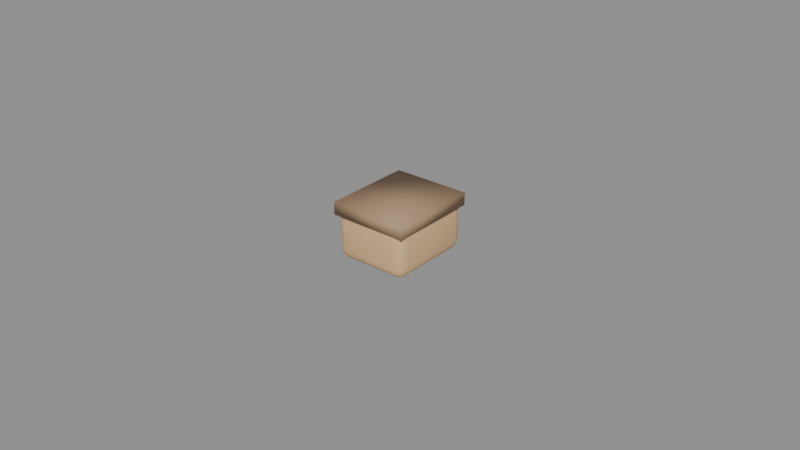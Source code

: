 # Source: costume_backpack.blend  (saved by Blender 5.2.45; exported with 4.5.12 LTS)
import bpy
from mathutils import Matrix  # noqa: F401  (used for matrix-valued properties, if any)

bpy.ops.wm.read_factory_settings(use_empty=True)
scene = bpy.context.scene
scene.name = 'Scene'

# ---- materials (node trees are filled in below, after node groups)
mat_mat_backpack_canvas = bpy.data.materials.new('mat_backpack_canvas')
mat_mat_backpack_canvas.diffuse_color = (0.72, 0.46, 0.24, 1.0)
mat_mat_backpack_flap = bpy.data.materials.new('mat_backpack_flap')
mat_mat_backpack_flap.diffuse_color = (0.38, 0.24, 0.14, 1.0)

# ---- material node trees
mat_mat_backpack_canvas.use_nodes = True; mat_mat_backpack_canvas.node_tree.nodes.clear()
_N = mat_mat_backpack_canvas.node_tree.nodes; _L = mat_mat_backpack_canvas.node_tree.links
n0 = _N.new('ShaderNodeBsdfPrincipled'); n0.name = 'Principled BSDF'; n0.location = (-200, 100)
n0.inputs[0].default_value = (0.72, 0.46, 0.24, 1.0)
n0.inputs[2].default_value = 0.72
n0.inputs[10].default_value = 0.005
n1 = _N.new('ShaderNodeOutputMaterial'); n1.name = 'Material Output'; n1.location = (200, 100)
_L.new(n0.outputs[0], n1.inputs[0])
n1.is_active_output = True
mat_mat_backpack_flap.use_nodes = True; mat_mat_backpack_flap.node_tree.nodes.clear()
_N = mat_mat_backpack_flap.node_tree.nodes; _L = mat_mat_backpack_flap.node_tree.links
n0 = _N.new('ShaderNodeBsdfPrincipled'); n0.name = 'Principled BSDF'; n0.location = (-200, 100)
n0.inputs[0].default_value = (0.38, 0.24, 0.14, 1.0)
n0.inputs[2].default_value = 0.62
n0.inputs[10].default_value = 0.005
n1 = _N.new('ShaderNodeOutputMaterial'); n1.name = 'Material Output'; n1.location = (200, 100)
_L.new(n0.outputs[0], n1.inputs[0])
n1.is_active_output = True

# ---- meshes
me_cube = bpy.data.meshes.new('Cube')
me_cube.from_pydata([(-0.009, -0.011, -0.008), (-0.009, -0.014, -0.005), (-0.012, -0.011, -0.005), (-0.009, -0.0125, -0.007599), (-0.0105, -0.011, -0.007599), (-0.01043, -0.01243, -0.00721), (-0.0105, -0.0136, -0.005), (-0.009, -0.0136, -0.006498), (-0.01043, -0.01321, -0.006435), (-0.0116, -0.011, -0.006498), (-0.0116, -0.0125, -0.005), (-0.01121, -0.01243, -0.006435), (-0.009, -0.014, 0.005), (-0.009, -0.011, 0.008), (-0.012, -0.011, 0.005), (-0.009, -0.0136, 0.006498), (-0.0105, -0.0136, 0.005), (-0.01043, -0.01321, 0.006435), (-0.0105, -0.011, 0.007599), (-0.009, -0.0125, 0.007599), (-0.01043, -0.01243, 0.00721), (-0.0116, -0.0125, 0.005), (-0.0116, -0.011, 0.006498), (-0.01121, -0.01243, 0.006435), (-0.009, 0.011, -0.008), (-0.012, 0.011, -0.005), (-0.009, 0.014, -0.005), (-0.0105, 0.011, -0.007599), (-0.009, 0.0125, -0.007599), (-0.01043, 0.01243, -0.00721), (-0.0116, 0.0125, -0.005), (-0.0116, 0.011, -0.006498), (-0.01121, 0.01243, -0.006435), (-0.009, 0.0136, -0.006498), (-0.0105, 0.0136, -0.005), (-0.01043, 0.01321, -0.006435), (-0.009, 0.011, 0.008), (-0.009, 0.014, 0.005), (-0.012, 0.011, 0.005), (-0.009, 0.0125, 0.007599), (-0.0105, 0.011, 0.007599), (-0.01043, 0.01243, 0.00721), (-0.0105, 0.0136, 0.005), (-0.009, 0.0136, 0.006498), (-0.01043, 0.01321, 0.006435), (-0.0116, 0.011, 0.006498), (-0.0116, 0.0125, 0.005), (-0.01121, 0.01243, 0.006435), (0.009, -0.011, -0.008), (0.012, -0.011, -0.005), (0.009, -0.014, -0.005), (0.0105, -0.011, -0.007599), (0.009, -0.0125, -0.007599), (0.01043, -0.01243, -0.00721), (0.0116, -0.0125, -0.005), (0.0116, -0.011, -0.006498), (0.01121, -0.01243, -0.006435), (0.009, -0.0136, -0.006498), (0.0105, -0.0136, -0.005), (0.01043, -0.01321, -0.006435), (0.009, -0.011, 0.008), (0.009, -0.014, 0.005), (0.012, -0.011, 0.005), (0.009, -0.0125, 0.007599), (0.0105, -0.011, 0.007599), (0.01043, -0.01243, 0.00721), (0.0105, -0.0136, 0.005), (0.009, -0.0136, 0.006498), (0.01043, -0.01321, 0.006435), (0.0116, -0.011, 0.006498), (0.0116, -0.0125, 0.005), (0.01121, -0.01243, 0.006435), (0.009, 0.011, -0.008), (0.009, 0.014, -0.005), (0.012, 0.011, -0.005), (0.009, 0.0125, -0.007599), (0.0105, 0.011, -0.007599), (0.01043, 0.01243, -0.00721), (0.0105, 0.0136, -0.005), (0.009, 0.0136, -0.006498), (0.01043, 0.01321, -0.006435), (0.0116, 0.011, -0.006498), (0.0116, 0.0125, -0.005), (0.01121, 0.01243, -0.006435), (0.009, 0.011, 0.008), (0.012, 0.011, 0.005), (0.009, 0.014, 0.005), (0.0105, 0.011, 0.007599), (0.009, 0.0125, 0.007599), (0.01043, 0.01243, 0.00721), (0.0116, 0.0125, 0.005), (0.0116, 0.011, 0.006498), (0.01121, 0.01243, 0.006435), (0.009, 0.0136, 0.006498), (0.0105, 0.0136, 0.005), (0.01043, 0.01321, 0.006435)], [], [(0, 3, 5, 4), (3, 7, 8, 5), (1, 6, 8, 7), (6, 10, 11, 8), (2, 9, 11, 10), (9, 4, 5, 11), (5, 8, 11), (12, 15, 17, 16), (15, 19, 20, 17), (13, 18, 20, 19), (18, 22, 23, 20), (14, 21, 23, 22), (21, 16, 17, 23), (17, 20, 23), (24, 27, 29, 28), (27, 31, 32, 29), (25, 30, 32, 31), (30, 34, 35, 32), (26, 33, 35, 34), (33, 28, 29, 35), (29, 32, 35), (36, 39, 41, 40), (39, 43, 44, 41), (37, 42, 44, 43), (42, 46, 47, 44), (38, 45, 47, 46), (45, 40, 41, 47), (41, 44, 47), (48, 51, 53, 52), (51, 55, 56, 53), (49, 54, 56, 55), (54, 58, 59, 56), (50, 57, 59, 58), (57, 52, 53, 59), (53, 56, 59), (60, 63, 65, 64), (63, 67, 68, 65), (61, 66, 68, 67), (66, 70, 71, 68), (62, 69, 71, 70), (69, 64, 65, 71), (65, 68, 71), (72, 75, 77, 76), (75, 79, 80, 77), (73, 78, 80, 79), (78, 82, 83, 80), (74, 81, 83, 82), (81, 76, 77, 83), (77, 80, 83), (84, 87, 89, 88), (87, 91, 92, 89), (85, 90, 92, 91), (90, 94, 95, 92), (86, 93, 95, 94), (93, 88, 89, 95), (89, 92, 95), (24, 0, 4, 27), (27, 4, 9, 31), (31, 9, 2, 25), (1, 12, 16, 6), (6, 16, 21, 10), (10, 21, 14, 2), (13, 36, 40, 18), (18, 40, 45, 22), (22, 45, 38, 14), (37, 26, 34, 42), (42, 34, 30, 46), (46, 30, 25, 38), (72, 24, 28, 75), (75, 28, 33, 79), (79, 33, 26, 73), (36, 84, 88, 39), (39, 88, 93, 43), (43, 93, 86, 37), (85, 74, 82, 90), (90, 82, 78, 94), (94, 78, 73, 86), (48, 72, 76, 51), (51, 76, 81, 55), (55, 81, 74, 49), (84, 60, 64, 87), (87, 64, 69, 91), (91, 69, 62, 85), (61, 50, 58, 66), (66, 58, 54, 70), (70, 54, 49, 62), (0, 48, 52, 3), (3, 52, 57, 7), (7, 57, 50, 1), (60, 13, 19, 63), (63, 19, 15, 67), (67, 15, 12, 61), (24, 72, 48, 0), (2, 14, 38, 25), (50, 61, 12, 1), (84, 36, 13, 60), (26, 37, 86, 73), (74, 85, 62, 49)])
me_cube.polygons.foreach_set('use_smooth', [True] * 98)
_uv = me_cube.uv_layers.new(name='UVMap')
_uv.uv.foreach_set('vector', [0.7302, 0.04829, 0.7294, 0.02289, 0.7538, 0.02323, 0.7556, 0.04752, 0.7294, 0.02289, 0.7288, 0.00422, 0.7534, 0.01008, 0.7538, 0.02323, 0.8008, 0.4305, 0.8008, 0.4559, 0.7764, 0.4548, 0.7753, 0.4305, 0.8008, 0.4559, 0.8008, 0.4746, 0.7764, 0.468, 0.7764, 0.4548, 0.4436, 0.5084, 0.4182, 0.5084, 0.4193, 0.4841, 0.4436, 0.483, 0.4182, 0.5084, 0.3995, 0.5084, 0.4061, 0.4841, 0.4193, 0.4841, 0.7538, 0.02323, 0.7534, 0.01008, 0.7669, 0.02283, 0.9704, 0.4305, 0.9958, 0.4305, 0.9947, 0.4548, 0.9704, 0.4559, 0.04831, 0.00422, 0.04831, 0.0229, 0.02397, 0.02397, 0.02397, 0.01082, 0.04831, 0.04831, 0.0229, 0.04831, 0.02397, 0.02397, 0.04831, 0.0229, 0.0229, 0.04831, 0.00422, 0.04831, 0.01082, 0.02397, 0.02397, 0.02397, 0.6132, 0.5084, 0.6132, 0.483, 0.6376, 0.4841, 0.6387, 0.5084, 0.9704, 0.4746, 0.9704, 0.4559, 0.9947, 0.4548, 0.9947, 0.468, 0.02397, 0.01082, 0.02397, 0.02397, 0.01082, 0.02397, 0.7414, 0.4213, 0.7668, 0.4205, 0.7665, 0.4449, 0.7422, 0.4467, 0.3995, 0.8816, 0.4182, 0.8816, 0.4193, 0.9059, 0.4061, 0.9059, 0.4436, 0.8816, 0.4436, 0.907, 0.4193, 0.9059, 0.4182, 0.8816, 0.4436, 0.907, 0.4436, 0.9257, 0.4193, 0.9191, 0.4193, 0.9059, 0.6912, 0.5271, 0.6658, 0.5271, 0.6669, 0.5028, 0.6912, 0.5017, 0.7428, 0.4653, 0.7422, 0.4467, 0.7665, 0.4449, 0.7669, 0.458, 0.4061, 0.9059, 0.4193, 0.9059, 0.4193, 0.9191, 0.04831, 0.4215, 0.04831, 0.4469, 0.02397, 0.4458, 0.0229, 0.4215, 0.04831, 0.4469, 0.04831, 0.4656, 0.02397, 0.459, 0.02397, 0.4458, 0.8608, 0.5271, 0.8608, 0.5017, 0.8851, 0.5028, 0.8862, 0.5271, 0.8608, 0.5017, 0.8608, 0.483, 0.8851, 0.4896, 0.8851, 0.5028, 0.6132, 0.8816, 0.6387, 0.8816, 0.6376, 0.9059, 0.6132, 0.907, 0.6387, 0.8816, 0.6573, 0.8816, 0.6507, 0.9059, 0.6376, 0.9059, 0.02397, 0.4458, 0.02397, 0.459, 0.01082, 0.4458, 0.425, 0.05751, 0.3996, 0.05828, 0.3999, 0.03393, 0.4242, 0.03211, 0.1333, 0.8912, 0.152, 0.8912, 0.1531, 0.9156, 0.1399, 0.9156, 0.1774, 0.8912, 0.1774, 0.9167, 0.1531, 0.9156, 0.152, 0.8912, 0.1774, 0.9167, 0.1774, 0.9353, 0.1531, 0.9287, 0.1531, 0.9156, 0.8008, 0.1252, 0.7753, 0.1252, 0.7764, 0.1008, 0.8008, 0.09976, 0.4237, 0.01345, 0.4242, 0.03211, 0.3999, 0.03393, 0.3995, 0.02078, 0.1399, 0.9156, 0.1531, 0.9156, 0.1531, 0.9287, 0.3536, 0.04831, 0.3536, 0.0229, 0.378, 0.02397, 0.379, 0.04831, 0.3536, 0.0229, 0.3536, 0.00422, 0.378, 0.01082, 0.378, 0.02397, 0.9704, 0.1252, 0.9704, 0.09976, 0.9947, 0.1008, 0.9958, 0.1252, 0.9704, 0.09976, 0.9704, 0.08108, 0.9947, 0.08769, 0.9947, 0.1008, 0.347, 0.8912, 0.3724, 0.8912, 0.3714, 0.9156, 0.347, 0.9167, 0.3724, 0.8912, 0.3911, 0.8912, 0.3845, 0.9156, 0.3714, 0.9156, 0.378, 0.02397, 0.378, 0.01082, 0.3911, 0.02397, 0.4363, 0.4305, 0.437, 0.4559, 0.4127, 0.4556, 0.4109, 0.4313, 0.437, 0.4559, 0.4376, 0.4746, 0.4131, 0.4687, 0.4127, 0.4556, 0.6912, 0.8324, 0.6912, 0.8578, 0.6669, 0.8567, 0.6658, 0.8324, 0.6912, 0.8578, 0.6912, 0.8765, 0.6669, 0.8699, 0.6669, 0.8567, 0.1774, 0.5181, 0.152, 0.5181, 0.1531, 0.4937, 0.1774, 0.4927, 0.152, 0.5181, 0.1333, 0.5181, 0.1399, 0.4937, 0.1531, 0.4937, 0.4127, 0.4556, 0.4131, 0.4687, 0.3995, 0.456, 0.3536, 0.4215, 0.379, 0.4215, 0.378, 0.4458, 0.3536, 0.4469, 0.3911, 0.5181, 0.3724, 0.5181, 0.3714, 0.4937, 0.3845, 0.4937, 0.347, 0.5181, 0.347, 0.4927, 0.3714, 0.4937, 0.3724, 0.5181, 0.347, 0.4927, 0.347, 0.474, 0.3714, 0.4806, 0.3714, 0.4937, 0.8608, 0.8324, 0.8862, 0.8324, 0.8851, 0.8567, 0.8608, 0.8578, 0.3536, 0.4656, 0.3536, 0.4469, 0.378, 0.4458, 0.378, 0.459, 0.3845, 0.4937, 0.3714, 0.4937, 0.3714, 0.4806, 0.7414, 0.4213, 0.7302, 0.04829, 0.7556, 0.04752, 0.7668, 0.4205, 0.3995, 0.8816, 0.3995, 0.5084, 0.4182, 0.5084, 0.4182, 0.8816, 0.4182, 0.8816, 0.4182, 0.5084, 0.4436, 0.5084, 0.4436, 0.8816, 0.8008, 0.4305, 0.9704, 0.4305, 0.9704, 0.4559, 0.8008, 0.4559, 0.8008, 0.4559, 0.9704, 0.4559, 0.9704, 0.4746, 0.8008, 0.4746, 0.4436, 0.483, 0.6132, 0.483, 0.6132, 0.5084, 0.4436, 0.5084, 0.04831, 0.04831, 0.04831, 0.4215, 0.0229, 0.4215, 0.0229, 0.04831, 0.6573, 0.5084, 0.6573, 0.8816, 0.6387, 0.8816, 0.6387, 0.5084, 0.6387, 0.5084, 0.6387, 0.8816, 0.6132, 0.8816, 0.6132, 0.5084, 0.8608, 0.5271, 0.6912, 0.5271, 0.6912, 0.5017, 0.8608, 0.5017, 0.8608, 0.5017, 0.6912, 0.5017, 0.6912, 0.483, 0.8608, 0.483, 0.6132, 0.907, 0.4436, 0.907, 0.4436, 0.8816, 0.6132, 0.8816, 0.4363, 0.4305, 0.7414, 0.4213, 0.7422, 0.4467, 0.437, 0.4559, 0.437, 0.4559, 0.7422, 0.4467, 0.7428, 0.4653, 0.4376, 0.4746, 0.6658, 0.8324, 0.6658, 0.5271, 0.6912, 0.5271, 0.6912, 0.8324, 0.04831, 0.4215, 0.3536, 0.4215, 0.3536, 0.4469, 0.04831, 0.4469, 0.04831, 0.4469, 0.3536, 0.4469, 0.3536, 0.4656, 0.04831, 0.4656, 0.8862, 0.5271, 0.8862, 0.8324, 0.8608, 0.8324, 0.8608, 0.5271, 0.347, 0.5181, 0.1774, 0.5181, 0.1774, 0.4927, 0.347, 0.4927, 0.8608, 0.8765, 0.6912, 0.8765, 0.6912, 0.8578, 0.8608, 0.8578, 0.8608, 0.8578, 0.6912, 0.8578, 0.6912, 0.8324, 0.8608, 0.8324, 0.425, 0.05751, 0.4363, 0.4305, 0.4109, 0.4313, 0.3996, 0.05828, 0.1333, 0.8912, 0.1333, 0.5181, 0.152, 0.5181, 0.152, 0.8912, 0.152, 0.8912, 0.152, 0.5181, 0.1774, 0.5181, 0.1774, 0.8912, 0.3536, 0.4215, 0.3536, 0.04831, 0.379, 0.04831, 0.379, 0.4215, 0.3911, 0.5181, 0.3911, 0.8912, 0.3724, 0.8912, 0.3724, 0.5181, 0.3724, 0.5181, 0.3724, 0.8912, 0.347, 0.8912, 0.347, 0.5181, 0.9704, 0.1252, 0.8008, 0.1252, 0.8008, 0.09976, 0.9704, 0.09976, 0.347, 0.9353, 0.1774, 0.9353, 0.1774, 0.9167, 0.347, 0.9167, 0.347, 0.9167, 0.1774, 0.9167, 0.1774, 0.8912, 0.347, 0.8912, 0.7302, 0.04829, 0.425, 0.05751, 0.4242, 0.03211, 0.7294, 0.02289, 0.7294, 0.02289, 0.4242, 0.03211, 0.4237, 0.01345, 0.7288, 0.00422, 0.7753, 0.4305, 0.7753, 0.1252, 0.8008, 0.1252, 0.8008, 0.4305, 0.3536, 0.04831, 0.04831, 0.04831, 0.04831, 0.0229, 0.3536, 0.0229, 0.3536, 0.0229, 0.04831, 0.0229, 0.04831, 0.00422, 0.3536, 0.00422, 0.9958, 0.1252, 0.9958, 0.4305, 0.9704, 0.4305, 0.9704, 0.1252, 0.7414, 0.4213, 0.4363, 0.4305, 0.425, 0.05751, 0.7302, 0.04829, 0.4436, 0.5084, 0.6132, 0.5084, 0.6132, 0.8816, 0.4436, 0.8816, 0.8008, 0.1252, 0.9704, 0.1252, 0.9704, 0.4305, 0.8008, 0.4305, 0.3536, 0.4215, 0.04831, 0.4215, 0.04831, 0.04831, 0.3536, 0.04831, 0.6912, 0.5271, 0.8608, 0.5271, 0.8608, 0.8324, 0.6912, 0.8324, 0.1774, 0.5181, 0.347, 0.5181, 0.347, 0.8912, 0.1774, 0.8912])
me_cube.materials.append(mat_mat_backpack_canvas)
me_cube.update()
me_cube_001 = bpy.data.meshes.new('Cube.001')
me_cube_001.from_pydata([(-0.0125, -0.0145, -0.002), (-0.0125, -0.0145, 0.002), (-0.0125, 0.0145, -0.002), (-0.0125, 0.0145, 0.002), (0.0125, -0.0145, -0.002), (0.0125, -0.0145, 0.002), (0.0125, 0.0145, -0.002), (0.0125, 0.0145, 0.002)], [], [(0, 1, 3, 2), (2, 3, 7, 6), (6, 7, 5, 4), (4, 5, 1, 0), (2, 6, 4, 0), (7, 3, 1, 5)])
me_cube_001.polygons.foreach_set('use_smooth', [True] * 6)
_uv = me_cube_001.uv_layers.new(name='UVMap')
_uv.uv.foreach_set('vector', [0.375, 0.0, 0.625, 0.0, 0.625, 0.25, 0.375, 0.25, 0.375, 0.25, 0.625, 0.25, 0.625, 0.5, 0.375, 0.5, 0.375, 0.5, 0.625, 0.5, 0.625, 0.75, 0.375, 0.75, 0.375, 0.75, 0.625, 0.75, 0.625, 1.0, 0.375, 1.0, 0.125, 0.5, 0.375, 0.5, 0.375, 0.75, 0.125, 0.75, 0.625, 0.5, 0.875, 0.5, 0.875, 0.75, 0.625, 0.75])
me_cube_001.materials.append(mat_mat_backpack_flap)
me_cube_001.update()

# ---- objects
ob_costume_backpack_body = bpy.data.objects.new('costume_backpack_body', me_cube)
ob_costume_backpack_flap = bpy.data.objects.new('costume_backpack_flap', me_cube_001)
ob_back_slot = bpy.data.objects.new('back_slot', None)

# ---- transforms, parenting, visibility, modifiers, constraints
ob_costume_backpack_body.location = (0.0, 0.0, 0.009)
ob_costume_backpack_flap.location = (0.0, 0.0, 0.017)
ob_back_slot.location = (0.0, 0.0, 0.0)
ob_back_slot.empty_display_size = 0.01

# ---- collection membership
scene.collection.objects.link(ob_costume_backpack_body)
scene.collection.objects.link(ob_costume_backpack_flap)
scene.collection.objects.link(ob_back_slot)

# ---- scene / render settings (as saved in the file)
scene.frame_start = 1; scene.frame_end = 250; scene.frame_set(1)
scene.render.engine = 'BLENDER_EEVEE_NEXT'
scene.render.bake_bias = 0.0
scene.render.bake_samples = 0
scene.render.compositor_device = 'GPU'
scene.eevee.use_volume_custom_range = False
scene.eevee.fast_gi_thickness_near = 0.1
scene.eevee.fast_gi_thickness_far = 0.0
scene.eevee.ray_tracing_options.screen_trace_thickness = 0.1
bpy.context.view_layer.update()

# ---- added for rendering (the .blend has no active camera and no usable light): camera, sun + grey world if the file has none
cam_auto = bpy.data.cameras.new('AutoCamera')
cam_auto.lens = 50.0
cam_auto.sensor_width = 36.0
cam_auto.clip_end = 1000.0
ob_auto_camera = bpy.data.objects.new('AutoCamera', cam_auto)
scene.collection.objects.link(ob_auto_camera)
ob_auto_camera.location = (0.185045, -0.222054, 0.158036)
ob_auto_camera.rotation_euler = (1.09748, -7.21219e-08, 0.694738)
scene.camera = ob_auto_camera
light_auto_sun = bpy.data.lights.new('AutoSun', 'SUN')
light_auto_sun.energy = 3.0
light_auto_sun.angle = 0.0523599
ob_auto_sun = bpy.data.objects.new('AutoSun', light_auto_sun)
scene.collection.objects.link(ob_auto_sun)
ob_auto_sun.rotation_euler = (0.872665, 0.174533, 0.523599)
if scene.world is None:
    world_auto = bpy.data.worlds.new('AutoWorld')
    world_auto.color = (0.3, 0.3, 0.3)
    scene.world = world_auto
bpy.context.view_layer.update()
